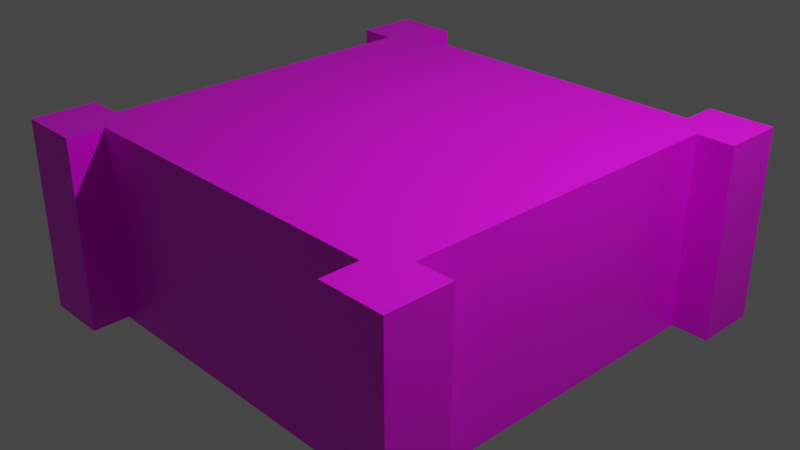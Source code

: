 # Source: Planter.blend  (saved by Blender 2.93.21; exported with 4.5.12 LTS)
import bpy
from mathutils import Matrix  # noqa: F401  (used for matrix-valued properties, if any)

bpy.ops.wm.read_factory_settings(use_empty=True)
scene = bpy.context.scene
scene.name = 'Scene'

# ---- collections
col_collection = bpy.data.collections.new('Collection'); scene.collection.children.link(col_collection)

# ---- images (referenced by path relative to the original .blend; pixels are not part of the script)
import os
ASSET_DIR = os.environ.get("B2B_ASSET_DIR", "")  # directory of the original .blend (textures are referenced by path, not embedded)
HERE = os.path.dirname(os.path.abspath(__file__))  # packed textures are extracted next to this script under _unpacked/

def load_image(name, relpath, width, height, colorspace="sRGB"):
    """Load a texture the original file referenced (path relative to the .blend, or extracted next to this script)."""
    p = next((c for c in (os.path.join(HERE, relpath), os.path.join(ASSET_DIR, relpath)) if relpath and os.path.exists(c)), "")
    if p:
        img = bpy.data.images.load(p, check_existing=True)
        img.name = name
    else:  # same state as the original file: an image datablock whose file is absent (Cycles renders it pink)
        img = bpy.data.images.new(name, width, height)
        img.source = "FILE"
        img.filepath = "//" + (relpath or name)
    img.colorspace_settings.name = colorspace
    return img
img_planter = load_image('planter', 'planter.bmp', 1024, 1024, 'sRGB')

# ---- materials (node trees are filled in below, after node groups)
mat_material = bpy.data.materials.new('Material')
mat_material.alpha_threshold = 0.0
mat_material.use_transparent_shadow = False
mat_material.line_color = (0.0, 0.0, 0.0, 1.0)

# ---- material node trees
mat_material.use_nodes = True; mat_material.node_tree.nodes.clear()
_N = mat_material.node_tree.nodes; _L = mat_material.node_tree.links
n0 = _N.new('ShaderNodeOutputMaterial'); n0.name = 'Material Output'; n0.location = (300, 300)
n1 = _N.new('ShaderNodeBsdfPrincipled'); n1.name = 'Principled BSDF'; n1.location = (10, 300)
n1.distribution = 'GGX'
n1.subsurface_method = 'BURLEY'
n1.inputs[2].default_value = 0.4
n1.inputs[3].default_value = 1.45
n1.inputs[27].default_value = (0.0, 0.0, 0.0, 1.0)
n1.inputs[28].default_value = 1.0
n2 = _N.new('ShaderNodeTexImage'); n2.name = 'Image Texture'; n2.location = (-280, 280)
n2.image = img_planter
_L.new(n1.outputs[0], n0.inputs[0])
_L.new(n2.outputs[0], n1.inputs[0])
n0.is_active_output = True

# ---- world
world_world = bpy.data.worlds.new('World'); scene.world = world_world
world_world.use_nodes = True; world_world.node_tree.nodes.clear()
_N = world_world.node_tree.nodes; _L = world_world.node_tree.links
n0 = _N.new('ShaderNodeOutputWorld'); n0.name = 'World Output'; n0.location = (300, 300)
n1 = _N.new('ShaderNodeBackground'); n1.name = 'Background'; n1.location = (10, 300)
n1.inputs[0].default_value = (0.05088, 0.05088, 0.05088, 1.0)
_L.new(n1.outputs[0], n0.inputs[0])
n0.is_active_output = True
world_world.color = (0.05088, 0.05088, 0.05088)
world_world.use_sun_shadow = False
world_world.sun_shadow_jitter_overblur = 0.0

# ---- cameras
cam_camera = bpy.data.cameras.new('Camera')
cam_camera.clip_end = 100.0
cam_camera.ortho_scale = 7.314

# ---- lights
light_light = bpy.data.lights.new('Light', 'POINT')
light_light.transmission_factor = 0.0
light_light.energy = 1000.0
light_light.shadow_soft_size = 0.1
light_light.shadow_maximum_resolution = 0.006
light_light.use_absolute_resolution = True

# ---- meshes
me_planter = bpy.data.meshes.new('Planter')
me_planter.from_pydata([(-2.551, -2.55, -1.084), (-2.551, -2.55, 1.035), (-2.551, -1.851, -1.084), (-2.551, -1.851, 1.035), (-1.852, -2.55, -1.084), (-1.852, -2.55, 1.035), (2.553, -2.55, -1.084), (2.553, -2.55, 1.035), (2.553, -1.851, -1.084), (2.553, -1.851, 1.035), (-1.852, -2.144, 1.036), (-2.145, -1.851, 1.036), (-2.145, -1.851, -1.084), (-1.852, -1.851, 1.036), (-1.852, -2.144, -1.084), (-0.001488, -2.144, -1.08), (-0.001124, -2.144, 1.036), (-0.002949, -1.85, 1.036), (-2.144, -0.00214, 1.035), (-0.004725, 0.0005193, 1.036), (-2.145, -0.002148, -1.08), (-1.851, -0.0003068, 1.036)], [], [(4, 5, 1, 0), (13, 3, 1, 5), (8, 9, 7, 6), (13, 21, 18, 11), (5, 4, 14, 10), (3, 11, 12, 2), (17, 19, 21, 13), (16, 17, 13, 10), (15, 16, 10, 14), (18, 20, 12, 11), (0, 1, 3, 2)])
_uv = me_planter.uv_layers.new(name='UVMap')
_uv.uv.foreach_set('vector', [0.375, 0.75, 0.625, 0.75, 0.625, 1.0, 0.375, 1.0, 0.625, 0.5, 0.875, 0.5, 0.875, 0.75, 0.625, 0.75, 0.375, 0.5, 0.625, 0.5, 0.625, 0.75, 0.375, 0.75, 0.8579, 0.7329, 0.8579, 0.6262, 0.875, 0.6264, 0.875, 0.7329, 0.625, 0.75, 0.375, 0.75, 0.375, 0.2495, 0.625, 0.2324, 0.625, 0.25, 0.625, 0.01709, 0.3767, 0.01709, 0.375, 0.25, 0.832, 0.2641, 0.8326, 0.1569, 0.9399, 0.1576, 0.9399, 0.2641, 0.7498, 0.75, 0.7499, 0.7329, 0.8579, 0.7329, 0.8579, 0.75, 0.375, 0.1336, 0.625, 0.1243, 0.625, 0.2324, 0.375, 0.2495, 0.625, 0.1236, 0.3759, 0.1236, 0.3767, 0.01709, 0.625, 0.01709, 0.375, 1.0, 0.875, 0.75, 0.625, 0.25, 0.375, 0.25])
me_planter.materials.append(mat_material)
me_planter.use_remesh_preserve_volume = False
me_planter.use_remesh_preserve_attributes = False
me_planter.use_mirror_vertex_groups = False
me_planter.update()

# ---- objects
ob_planter = bpy.data.objects.new('Planter', me_planter)
ob_light = bpy.data.objects.new('Light', light_light)
ob_camera = bpy.data.objects.new('Camera', cam_camera)

# ---- transforms, parenting, visibility, modifiers, constraints
ob_planter.location = (0.0, 0.0, 0.0)
ob_planter.lock_rotations_4d = False
ob_planter.empty_display_type = 'ARROWS'
ob_planter.lineart.crease_threshold = 0.0
_m = ob_planter.modifiers.new('Mirror', 'MIRROR')
_m.use_axis = (True, True, False)
_m.merge_threshold = 0.1
ob_light.location = (4.076, 1.005, 5.904)
ob_light.rotation_euler = (0.6503, 0.05522, 1.866)
ob_light.lock_rotations_4d = False
ob_light.empty_display_type = 'ARROWS'
ob_light.color = (0.0, 0.0, 0.0, 0.0)
ob_light.lineart.crease_threshold = 0.0
ob_camera.location = (7.359, -6.926, 4.958)
ob_camera.rotation_euler = (1.109, 0.0, 0.8149)
ob_camera.lock_rotations_4d = False
ob_camera.empty_display_type = 'ARROWS'
ob_camera.color = (0.0, 0.0, 0.0, 0.0)
ob_camera.display_type = 'WIRE'
ob_camera.lineart.crease_threshold = 0.0

# ---- collection membership
col_collection.objects.link(ob_planter)
col_collection.objects.link(ob_light)
col_collection.objects.link(ob_camera)

# ---- scene / render settings (as saved in the file)
scene.camera = ob_camera
scene.frame_start = 1; scene.frame_end = 250; scene.frame_set(93)
scene.render.engine = 'BLENDER_EEVEE_NEXT'
scene.cycles.use_denoising = False
scene.cycles.samples = 128
scene.cycles.sampling_pattern = 'TABULATED_SOBOL'
scene.cycles.use_adaptive_sampling = False
scene.cycles.use_light_tree = False
scene.view_settings.view_transform = 'Filmic'
bpy.context.view_layer.update()
